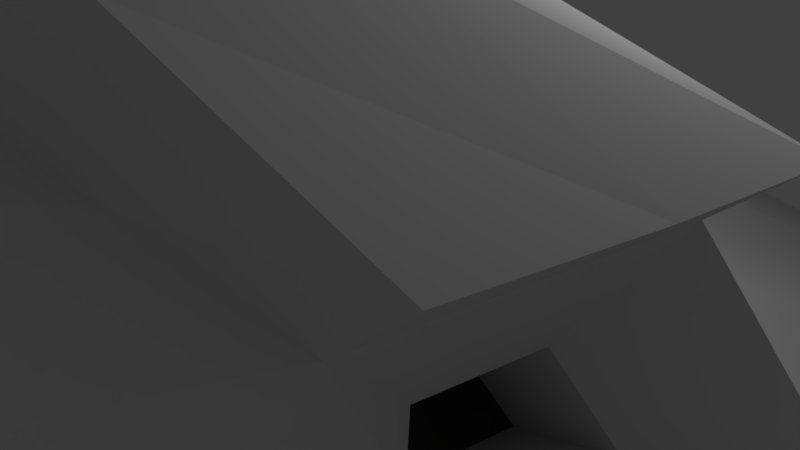 # Source: dragon.blend  (saved by Blender 2.77.0; exported with 4.5.12 LTS)
import bpy
from mathutils import Matrix  # noqa: F401  (used for matrix-valued properties, if any)

bpy.ops.wm.read_factory_settings(use_empty=True)
scene = bpy.context.scene
scene.name = 'Scene'

# ---- collections
col_collection_1 = bpy.data.collections.new('Collection 1'); scene.collection.children.link(col_collection_1)

# ---- materials (node trees are filled in below, after node groups)
mat_material = bpy.data.materials.new('Material')
mat_material.alpha_threshold = 0.0
mat_material.use_transparent_shadow = False
mat_material.roughness = 0.5
mat_material.line_color = (0.0, 0.0, 0.0, 1.0)

# ---- material node trees

# ---- world
world_world = bpy.data.worlds.new('World'); scene.world = world_world
world_world.color = (0.05088, 0.05088, 0.05088)
world_world.use_sun_shadow = False
world_world.sun_shadow_jitter_overblur = 0.0
world_world.cycles.sampling_method = 'MANUAL'

# ---- cameras
cam_camera = bpy.data.cameras.new('Camera')
cam_camera.clip_end = 100.0
cam_camera.lens = 35.0
cam_camera.sensor_width = 32.0
cam_camera.sensor_height = 18.0
cam_camera.ortho_scale = 7.314
cam_camera.dof.focus_distance = 0.0
cam_camera.dof.aperture_fstop = 128.0

# ---- lights
light_lamp = bpy.data.lights.new('Lamp', 'POINT')
light_lamp.transmission_factor = 0.0
light_lamp.cutoff_distance = 30.0
light_lamp.energy = 100.0
light_lamp.shadow_buffer_clip_start = 1.001
light_lamp.shadow_soft_size = 0.1
light_lamp.shadow_maximum_resolution = 0.006
light_lamp.use_absolute_resolution = True

# ---- meshes
me_cube = bpy.data.meshes.new('Cube')
me_cube.from_pydata([(5.83, 0.3501, -1.869), (3.369, -18.76, -1.175), (6.085, -0.04411, 0.008022), (4.062, -17.22, 0.008022), (5.83, 0.3501, -1.869), (6.085, -0.04411, 0.008022), (5.959, 0.6378, -2.166), (6.797, 5.127, -1.283), (5.962, 0.6443, -2.469), (6.797, 5.127, -4.249), (5.832, 0.3546, -3.235), (6.089, 3.547, -5.312), (3.375, -18.75, -4.221), (4.066, -17.21, -5.308), (0.0, 1.432, -1.653), (0.0, -22.89, -0.4795), (0.0, 1.0, 2.464), (0.0, -20.02, 4.52), (0.0, 1.432, -1.653), (0.0, 1.0, 2.464), (0.0, 1.966, -2.155), (0.0, 7.527, -0.6634), (0.0, 1.977, -2.668), (5.037, 14.01, -13.74), (0.0, 1.441, -3.604), (0.0, 4.6, -10.02), (0.0, -22.87, -5.271), (0.0, -20.01, -8.776), (5.322, -2.386, -2.554), (4.707, -11.56, -1.552), (4.092, -14.87, -1.378), (5.667, -2.379, 0.008022), (5.162, -11.06, 0.008022), (4.656, -13.89, 0.008022), (5.608, -1.019, 3.205), (0.0, -11.78, 4.059), (0.0, -15.57, 4.52), (0.0, -17.47, -0.8241), (0.0, -12.85, -1.117), (0.0, -2.379, -2.239), (4.101, -14.83, -3.93), (4.716, -11.52, -3.683), (5.33, -2.353, -3.437), (5.676, -2.347, -5.311), (5.17, -11.03, -5.31), (4.664, -13.86, -5.309), (0.0, -2.081, -10.02), (0.0, -11.73, -8.779), (0.0, -15.52, -8.777), (0.0, -2.33, -3.945), (0.0, -12.8, -4.362), (0.0, -17.41, -4.778), (5.867, 0.2938, -1.6), (3.468, -18.54, -1.006), (5.867, 0.2938, -1.6), (6.079, 0.7676, -2.04), (6.081, 0.7731, -2.649), (5.869, 0.2991, -3.532), (3.473, -18.53, -4.376), (0.0, -22.46, -5.534), (0.0, -22.48, -0.1938), (5.372, -2.385, -2.306), (4.772, -11.49, -1.329), (4.172, -14.73, -1.18), (5.379, -2.352, -3.704), (4.78, -11.45, -3.916), (4.182, -14.69, -4.127), (4.811, -1.014, 2.518), (0.0, -0.3896, 2.328), (4.561, -2.41, 2.518), (4.259, -4.101, 2.518), (0.0, -4.528, 3.083), (0.0, -0.3944, 4.673), (5.358, -2.414, 3.169), (5.056, -4.106, 3.205), (0.0, -2.266, 5.853), (0.0, -4.532, 5.428), (4.597, -1.32, 0.3357), (4.422, -2.301, 0.3357), (4.209, -3.49, 0.3357), (3.957, -2.314, 1.39), (3.83, -3.025, 1.39), (4.062, -1.728, 1.39), (3.258, -1.081, -0.2518), (3.082, -2.062, -0.2518), (2.87, -3.251, -0.2518), (2.617, -2.075, 0.8028), (2.49, -2.785, 0.8028), (2.722, -1.488, 0.8028), (4.957, -7.922, -3.586), (5.161, -4.866, -3.504), (5.537, -4.727, -5.311), (5.369, -7.622, -5.311), (0.0, -4.726, -9.682), (0.0, -7.942, -9.267), (0.0, -5.2, -4.059), (0.0, -8.69, -4.198), (5.215, -4.847, -3.762), (5.016, -7.879, -3.833), (4.71, -7.582, 1.263), (0.0, -8.153, 3.571), (4.019, -3.258, 0.863), (2.68, -3.018, 0.2755), (4.656, -13.89, 0.008022), (4.062, -17.22, 0.008022), (0.0, -20.02, 4.52), (0.0, -15.57, 4.52), (5.162, -11.06, 0.008022), (4.656, -13.89, 0.008022), (0.0, -11.78, 4.059), (0.0, -15.57, 4.52), (4.656, -13.89, 0.008022), (4.062, -17.22, 0.008022), (0.0, -20.02, 4.52), (0.0, -15.57, 4.52), (2.915, 0.8912, -1.761), (1.684, -20.83, -0.8271), (3.042, 0.4779, 1.236), (2.031, -18.62, 2.264), (2.915, 0.8912, -1.761), (3.042, 0.4779, 1.236), (2.979, 1.302, -2.161), (3.398, 6.327, -0.9734), (2.981, 1.311, -2.569), (5.817, 14.82, -10.94), (2.916, 0.8977, -3.42), (3.045, 4.074, -7.668), (1.687, -20.81, -4.746), (2.033, -18.61, -7.042), (2.661, -2.382, -2.396), (2.353, -12.2, -1.335), (2.046, -16.17, -1.101), (2.581, -11.42, 2.034), (2.328, -14.73, 2.264), (2.665, -2.342, -3.691), (2.358, -12.16, -4.022), (2.051, -16.12, -4.354), (2.838, -2.214, -7.667), (2.585, -11.38, -7.045), (2.332, -14.69, -7.043), (1.734, -20.51, -0.5998), (1.737, -20.49, -4.955), (2.405, -0.7016, 2.423), (2.129, -4.314, 2.801), (2.804, -0.7065, 3.939), (2.679, -2.34, 4.511), (2.528, -4.319, 4.317), (2.769, -4.727, -7.496), (2.684, -7.782, -7.289), (2.581, -5.033, -3.782), (2.478, -8.306, -3.892), (2.355, -7.867, 2.417), (2.031, -18.62, 2.264), (2.328, -14.73, 2.264), (2.581, -11.42, 2.034), (2.328, -14.73, 2.264), (2.031, -18.62, 2.264), (2.328, -14.73, 2.264), (5.037, 15.64, -8.152), (0.0, 16.45, -5.36), (0.0, 13.2, -16.53), (2.908, 16.23, -6.108), (2.908, 13.41, -15.78), (7.074, 19.78, -40.28), (8.676, 23.4, -35.52), (7.074, 27.02, -30.76), (0.0, 30.65, -26.0), (0.0, 16.16, -45.03), (2.698, 29.68, -27.28), (2.698, 17.13, -43.76), (7.074, 32.14, -48.32), (8.676, 34.86, -43.0), (7.074, 37.59, -37.68), (0.0, 40.32, -32.36), (0.0, 29.41, -53.64), (2.698, 39.59, -33.78), (2.698, 30.14, -52.21), (8.164, 47.69, -53.83), (10.35, 47.69, -45.72), (8.164, 47.69, -37.6), (0.0, 47.69, -29.48), (0.0, 47.69, -61.95), (2.185, 47.69, -31.66), (2.185, 47.69, -59.78), (8.164, 65.17, -53.83), (10.35, 65.17, -45.72), (8.164, 65.17, -37.6), (0.0, 65.17, -29.48), (0.0, 65.17, -61.95), (2.185, 65.17, -31.66), (2.185, 65.17, -59.78), (8.164, 78.26, -53.83), (10.35, 78.26, -45.72), (8.164, 78.26, -37.6), (0.0, 78.26, -29.48), (0.0, 78.26, -61.95), (2.185, 78.26, -31.66), (2.185, 78.26, -59.78), (18.5, 125.7, -45.72), (16.31, 117.2, -37.6), (18.5, 117.2, -45.72), (8.164, 130.2, -37.6), (10.35, 130.2, -45.72), (8.164, 112.7, -37.6), (10.35, 112.7, -45.72), (2.185, 130.2, -59.78), (2.185, 130.2, -31.66), (0.0, 130.2, -61.95), (0.0, 130.2, -29.48), (8.164, 130.2, -37.6), (10.35, 130.2, -45.72), (8.164, 130.2, -53.83), (2.185, 112.7, -59.78), (2.185, 112.7, -31.66), (0.0, 112.7, -61.95), (0.0, 112.7, -29.48), (8.164, 112.7, -37.6), (10.35, 112.7, -45.72), (8.164, 112.7, -53.83), (15.95, 127.9, -61.46), (16.34, 114.9, -61.46), (18.5, 125.7, -61.46), (18.5, 117.2, -61.46), (10.35, 130.2, -61.46), (10.35, 112.7, -61.46), (10.35, 130.2, -61.46), (8.164, 130.2, -61.46), (10.35, 112.7, -61.46), (8.164, 112.7, -61.46), (12.24, 127.9, -37.6), (14.43, 127.9, -45.72), (14.43, 114.9, -45.72), (12.24, 114.9, -37.6), (16.31, 125.7, -37.6), (10.35, 47.69, -45.72), (8.164, 47.69, -37.6), (10.35, 65.17, -45.72), (8.164, 65.17, -37.6), (18.5, 52.16, -45.72), (16.31, 52.16, -37.6), (18.5, 60.69, -45.72), (16.31, 60.69, -37.6), (12.24, 49.93, -37.6), (14.43, 49.93, -45.72), (14.43, 62.93, -45.72), (12.24, 62.93, -37.6), (8.164, 47.69, -61.46), (10.35, 47.69, -61.46), (8.164, 65.17, -61.46), (10.35, 65.17, -61.46), (10.35, 47.69, -61.46), (10.35, 65.17, -61.46), (18.5, 52.16, -61.46), (18.5, 60.69, -61.46), (16.34, 49.93, -61.46), (15.95, 62.93, -61.46), (2.185, 56.5, -59.78), (0.0, 56.5, -61.95), (8.164, 56.5, -53.83), (5.871, 56.5, -61.46), (9.392, 49.6, -75.47), (10.89, 49.6, -75.47), (9.392, 63.26, -75.47), (10.89, 63.26, -75.47), (10.89, 49.6, -75.47), (10.89, 63.26, -75.47), (16.49, 53.1, -75.47), (16.45, 59.81, -75.57), (15.01, 51.35, -75.47), (14.7, 61.55, -75.57), (7.818, 56.48, -75.47), (9.624, 45.38, -85.81), (10.98, 45.38, -85.81), (9.624, 57.66, -85.81), (11.01, 57.61, -85.71), (10.98, 45.38, -85.81), (11.01, 57.61, -85.71), (16.05, 48.48, -85.71), (16.05, 54.47, -85.71), (14.67, 46.95, -85.81), (14.47, 56.04, -85.71), (8.208, 51.57, -85.81), (7.215, 39.33, -94.53), (9.903, 39.33, -94.53), (7.215, 63.75, -94.53), (9.978, 63.65, -94.33), (9.903, 39.33, -94.53), (13.89, 63.65, -94.33), (19.99, 45.49, -94.33), (19.99, 57.4, -94.33), (17.26, 42.45, -94.53), (15.5, 60.53, -94.33), (4.399, 51.63, -94.53), (18.01, 55.93, -90.0), (18.01, 46.99, -90.0), (15.96, 44.71, -90.15), (10.44, 42.37, -90.15), (10.5, 60.62, -90.0), (15.66, 58.27, -90.0), (8.42, 60.7, -90.17), (10.5, 60.63, -90.02), (6.303, 51.6, -90.17), (8.42, 42.35, -90.17), (10.44, 42.35, -90.17), (9.903, 39.33, -94.53), (7.215, 39.33, -94.53), (9.903, 39.33, -94.53), (17.26, 42.45, -94.53), (10.44, 42.37, -90.15), (15.96, 44.71, -90.15), (8.42, 42.35, -90.17), (10.44, 42.35, -90.17), (23.08, 42.16, -86.01), (21.03, 39.89, -86.15), (22.33, 37.63, -90.54), (25.06, 40.66, -90.34), (18.67, 38.33, -86.05), (13.16, 35.98, -86.05), (12.62, 32.94, -90.43), (19.97, 36.07, -90.43), (10.44, 35.73, -85.57), (8.42, 35.73, -85.57), (7.215, 32.71, -89.93), (9.903, 32.71, -89.93), (0.0, 187.0, -35.33), (8.164, 187.0, -41.78), (10.35, 187.0, -48.23), (27.69, 34.97, -90.66), (8.164, 187.0, -54.69), (16.7, 70.54, -88.9), (14.01, 69.71, -90.41), (18.78, 29.28, -90.53), (18.24, 66.58, -90.41), (16.93, 64.33, -88.42), (13.25, 66.68, -88.74), (8.827, 27.65, -89.59), (0.0, 187.0, -61.14), (2.185, 187.0, -37.06), (2.185, 187.0, -59.41), (8.164, 199.1, -56.11), (10.35, 199.1, -51.76), (8.164, 199.1, -47.41), (0.0, 199.1, -43.06), (0.0, 199.1, -60.46), (2.185, 199.1, -44.23), (2.185, 199.1, -59.29), (8.164, 207.5, -54.9), (10.35, 207.5, -51.76), (8.164, 207.5, -48.62), (0.0, 207.5, -45.47), (0.0, 207.5, -58.05), (2.185, 207.5, -46.31), (2.185, 207.5, -57.2), (0.0, 266.8, -51.76), (2.185, 121.5, -59.78), (0.0, 121.5, -61.95), (8.164, 121.5, -53.83), (5.871, 121.5, -61.46), (9.392, 114.6, -75.47), (10.89, 114.6, -75.47), (9.392, 128.3, -75.47), (10.89, 128.3, -75.47), (10.89, 114.6, -75.47), (10.89, 128.3, -75.47), (16.49, 118.1, -75.47), (16.45, 124.8, -75.57), (15.01, 116.4, -75.47), (14.7, 126.6, -75.57), (7.818, 121.5, -75.47), (9.624, 110.4, -85.81), (10.98, 110.4, -85.81), (9.624, 122.7, -85.81), (11.01, 122.6, -85.71), (10.98, 110.4, -85.81), (11.01, 122.6, -85.71), (16.05, 113.5, -85.71), (16.05, 119.5, -85.71), (14.67, 112.0, -85.81), (14.47, 121.1, -85.71), (8.208, 116.6, -85.81), (7.215, 104.3, -94.53), (9.903, 104.3, -94.53), (7.215, 128.8, -94.53), (9.978, 128.7, -94.33), (9.903, 104.3, -94.53), (13.89, 128.7, -94.33), (19.99, 110.5, -94.33), (19.99, 122.4, -94.33), (17.26, 107.5, -94.53), (15.5, 125.5, -94.33), (4.399, 116.6, -94.53), (18.01, 120.9, -90.0), (18.01, 112.0, -90.0), (15.96, 109.7, -90.15), (10.44, 107.4, -90.15), (10.5, 125.6, -90.0), (15.66, 123.3, -90.0), (8.42, 125.7, -90.17), (10.5, 125.7, -90.02), (6.303, 116.6, -90.17), (8.42, 107.4, -90.17), (10.44, 107.4, -90.17), (9.903, 104.3, -94.53), (7.215, 104.3, -94.53), (9.903, 104.3, -94.53), (17.26, 107.5, -94.53), (10.44, 107.4, -90.15), (15.96, 109.7, -90.15), (8.42, 107.4, -90.17), (10.44, 107.4, -90.17), (23.08, 107.2, -86.01), (21.03, 104.9, -86.15), (22.33, 102.6, -90.54), (25.06, 105.7, -90.34), (18.67, 103.3, -86.05), (13.16, 101.0, -86.05), (12.62, 97.96, -90.43), (19.97, 101.1, -90.43), (10.44, 100.8, -85.57), (8.42, 100.8, -85.57), (7.215, 97.72, -89.93), (9.903, 97.72, -89.93), (27.69, 99.99, -90.66), (16.7, 135.6, -88.9), (14.01, 134.7, -90.41), (18.78, 94.3, -90.53), (18.24, 131.6, -90.41), (16.93, 129.3, -88.42), (13.25, 131.7, -88.74), (8.827, 92.67, -89.59)], [], [(63, 33, 3, 53), (117, 2, 5, 120), (52, 0, 4, 54), (120, 5, 7, 122), (54, 4, 6, 55), (11, 126, 162, 23), (122, 7, 158, 161), (55, 6, 8, 56), (56, 8, 10, 57), (139, 45, 13, 128), (66, 40, 12, 58), (136, 51, 26, 127), (141, 127, 26, 59), (123, 22, 24, 125), (121, 20, 22, 123), (119, 18, 20, 121), (115, 14, 18, 119), (140, 118, 17, 60), (3, 33, 103, 104), (131, 116, 15, 37), (115, 129, 39, 14), (129, 130, 38, 39), (130, 131, 37, 38), (117, 16, 68, 142), (31, 2, 77, 78), (33, 32, 107, 108), (52, 2, 31, 61), (61, 31, 32, 62), (62, 32, 33, 63), (125, 24, 49, 134), (150, 96, 50, 135), (135, 50, 51, 136), (57, 10, 42, 64), (98, 89, 41, 65), (65, 41, 40, 66), (126, 11, 43, 137), (148, 92, 44, 138), (138, 44, 45, 139), (44, 65, 66, 45), (92, 98, 65, 44), (11, 57, 64, 43), (29, 62, 63, 30), (28, 61, 62, 29), (0, 52, 61, 28), (116, 140, 60, 15), (128, 141, 59, 27), (45, 66, 58, 13), (9, 56, 57, 11), (7, 55, 56, 9), (5, 54, 55, 7), (2, 52, 54, 5), (30, 63, 53, 1), (143, 70, 74, 146), (69, 67, 34, 73), (151, 99, 70, 143), (69, 70, 81, 80), (144, 72, 75, 145), (145, 75, 76, 146), (70, 69, 73, 74), (142, 68, 72, 144), (82, 80, 86, 88), (77, 82, 88, 83), (2, 67, 82, 77), (67, 69, 80, 82), (32, 31, 78, 79), (99, 32, 79, 101), (78, 77, 83, 84), (80, 81, 87, 86), (101, 79, 85, 102), (79, 78, 84, 85), (43, 64, 97, 91), (91, 97, 98, 92), (137, 43, 91, 147), (147, 91, 92, 148), (64, 42, 90, 97), (97, 90, 89, 98), (134, 49, 95, 149), (149, 95, 96, 150), (81, 101, 102, 87), (70, 99, 101, 81), (132, 32, 99, 151), (104, 103, 111, 112), (118, 3, 104, 152), (133, 36, 106, 153), (154, 109, 110, 155), (157, 114, 113, 156), (132, 35, 109, 154), (153, 106, 114, 157), (152, 104, 112, 156), (133, 33, 108, 155), (36, 133, 155, 110), (105, 152, 156, 113), (103, 153, 157, 111), (32, 132, 154, 107), (111, 157, 156, 112), (107, 154, 155, 108), (33, 133, 153, 103), (17, 118, 152, 105), (35, 132, 151, 100), (90, 149, 150, 89), (42, 134, 149, 90), (93, 147, 148, 94), (46, 137, 147, 93), (67, 142, 144, 34), (73, 145, 146, 74), (34, 144, 145, 73), (100, 151, 143, 71), (71, 143, 146, 76), (13, 58, 141, 128), (1, 53, 140, 116), (47, 138, 139, 48), (94, 148, 138, 47), (25, 126, 137, 46), (41, 135, 136, 40), (89, 150, 135, 41), (10, 125, 134, 42), (2, 117, 142, 67), (29, 30, 131, 130), (28, 29, 130, 129), (0, 28, 129, 115), (30, 1, 116, 131), (53, 3, 118, 140), (0, 115, 119, 4), (4, 119, 121, 6), (6, 121, 123, 8), (8, 123, 125, 10), (58, 12, 127, 141), (40, 136, 127, 12), (48, 139, 128, 27), (9, 11, 23, 124), (7, 9, 124, 158), (19, 120, 122, 21), (16, 117, 120, 19), (126, 25, 160, 162), (21, 122, 161, 159), (158, 124, 164, 165), (162, 160, 167, 169), (159, 161, 168, 166), (161, 158, 165, 168), (23, 162, 169, 163), (124, 23, 163, 164), (164, 163, 170, 171), (169, 167, 174, 176), (163, 169, 176, 170), (165, 164, 171, 172), (166, 168, 175, 173), (168, 165, 172, 175), (171, 170, 177, 178), (176, 174, 181, 183), (170, 176, 183, 177), (172, 171, 178, 179), (173, 175, 182, 180), (175, 172, 179, 182), (256, 257, 188, 190), (258, 256, 190, 184), (185, 186, 237, 236), (180, 182, 189, 187), (182, 179, 186, 189), (179, 178, 234, 235), (184, 190, 197, 191), (186, 185, 192, 193), (187, 189, 196, 194), (189, 186, 193, 196), (185, 184, 191, 192), (190, 188, 195, 197), (217, 218, 228, 227), (231, 204, 224, 220), (211, 210, 225, 226), (230, 198, 221, 219), (202, 230, 219, 223), (356, 211, 226, 357), (202, 201, 229, 230), (203, 204, 231, 232), (209, 216, 203, 232, 199, 233, 229, 201), (200, 198, 233, 199), (232, 231, 200, 199), (230, 229, 233, 198), (216, 217, 204, 203), (213, 216, 209, 206), (215, 213, 206, 208), (210, 209, 201, 202), (356, 354, 205, 211), (354, 355, 207, 205), (359, 358, 369, 370), (363, 367, 378, 374), (366, 362, 373, 377), (358, 368, 379, 369), (221, 222, 364, 365), (226, 225, 361, 360), (222, 220, 366, 364), (357, 226, 360, 368), (219, 221, 365, 367), (227, 228, 358, 359), (223, 219, 367, 363), (220, 224, 362, 366), (228, 357, 368, 358), (212, 214, 355, 354), (218, 212, 354, 356), (218, 356, 357, 228), (200, 231, 220, 222), (198, 200, 222, 221), (244, 245, 241, 240), (242, 243, 238, 239), (238, 240, 241, 239), (186, 179, 235, 242, 239, 241, 245, 237), (235, 234, 243, 242), (236, 237, 245, 244), (258, 184, 248, 259), (236, 244, 255, 251), (244, 240, 253, 255), (184, 185, 249, 248), (243, 234, 250, 254), (178, 177, 246, 247), (240, 238, 252, 253), (238, 243, 254, 252), (177, 258, 259, 246), (177, 183, 256, 258), (183, 181, 257, 256), (246, 259, 270, 260), (254, 250, 264, 268), (251, 255, 269, 265), (247, 246, 260, 261), (255, 253, 267, 269), (259, 248, 262, 270), (252, 254, 268, 266), (248, 249, 263, 262), (253, 252, 266, 267), (260, 270, 281, 271), (268, 264, 275, 279), (265, 269, 280, 276), (261, 260, 271, 272), (269, 267, 278, 280), (266, 268, 279, 277), (262, 263, 274, 273), (270, 262, 273, 281), (267, 266, 277, 278), (299, 300, 285, 284), (301, 299, 284, 292), (293, 294, 288, 289), (302, 301, 292, 282), (296, 286, 306, 308), (285, 300, 287), (303, 302, 310, 311), (298, 293, 289, 291), (314, 327, 313), (283, 282, 292, 284, 285, 286, 290, 288, 289, 291, 287), (277, 279, 295, 294), (280, 278, 293, 298), (276, 280, 298, 297), (279, 275, 296, 295), (278, 277, 294, 293), (272, 271, 302, 303), (271, 281, 301, 302), (281, 273, 299, 301), (273, 274, 300, 299), (313, 327, 312), (333, 332, 329), (302, 282, 305, 310), (286, 290, 307, 306), (283, 303, 311, 304), (290, 295, 309, 307), (282, 283, 304, 305), (295, 296, 308, 309), (297, 334, 330, 287), (295, 313, 312, 294), (290, 314, 313, 295), (288, 315, 314, 290), (294, 312, 315, 288), (287, 330, 332, 291), (308, 317, 316, 309), (306, 318, 317, 308), (307, 319, 318, 306), (309, 316, 319, 307), (291, 332, 333, 298), (310, 321, 320, 311), (305, 322, 321, 310), (304, 323, 322, 305), (311, 320, 323, 304), (315, 327, 314), (312, 327, 315), (298, 333, 334, 297), (317, 331, 316), (318, 331, 317), (319, 331, 318), (316, 331, 319), (330, 334, 329), (321, 335, 320), (322, 335, 321), (323, 335, 322), (320, 335, 323), (334, 333, 329), (332, 330, 329), (287, 285, 306), (324, 337, 344, 342), (337, 325, 341, 344), (326, 328, 339, 340), (338, 336, 343, 345), (328, 338, 345, 339), (325, 326, 340, 341), (344, 341, 348, 351), (340, 339, 346, 347), (345, 343, 350, 352), (339, 345, 352, 346), (341, 340, 347, 348), (342, 344, 351, 349), (347, 346, 353), (352, 350, 353), (346, 352, 353), (348, 347, 353), (349, 351, 353), (351, 348, 353), (367, 365, 376, 378), (364, 366, 377, 375), (360, 361, 372, 371), (368, 360, 371, 379), (365, 364, 375, 376), (397, 398, 383, 382), (399, 397, 382, 390), (391, 392, 386, 387), (400, 399, 390, 380), (394, 384, 404, 406), (383, 398, 385), (401, 400, 408, 409), (396, 391, 387, 389), (412, 422, 411), (381, 380, 390, 382, 383, 384, 388, 386, 387, 389, 385), (375, 377, 393, 392), (378, 376, 391, 396), (374, 378, 396, 395), (377, 373, 394, 393), (376, 375, 392, 391), (370, 369, 400, 401), (369, 379, 399, 400), (379, 371, 397, 399), (371, 372, 398, 397), (411, 422, 410), (427, 426, 423), (400, 380, 403, 408), (384, 388, 405, 404), (381, 401, 409, 402), (388, 393, 407, 405), (380, 381, 402, 403), (393, 394, 406, 407), (395, 428, 424, 385), (393, 411, 410, 392), (388, 412, 411, 393), (386, 413, 412, 388), (392, 410, 413, 386), (385, 424, 426, 389), (406, 415, 414, 407), (404, 416, 415, 406), (405, 417, 416, 404), (407, 414, 417, 405), (389, 426, 427, 396), (408, 419, 418, 409), (403, 420, 419, 408), (402, 421, 420, 403), (409, 418, 421, 402), (413, 422, 412), (410, 422, 413), (396, 427, 428, 395), (415, 425, 414), (416, 425, 415), (417, 425, 416), (414, 425, 417), (424, 428, 423), (419, 429, 418), (420, 429, 419), (421, 429, 420), (418, 429, 421), (428, 427, 423), (426, 424, 423), (385, 383, 404), (195, 214, 212, 197), (197, 212, 218, 191), (191, 218, 217, 192), (192, 217, 216, 193), (193, 216, 213, 196), (196, 194, 215, 213), (336, 338, 205, 207), (338, 328, 211, 205), (328, 326, 210, 211), (326, 325, 209, 210), (325, 337, 206, 209), (337, 324, 208, 206)])
me_cube.materials.append(mat_material)
me_cube.use_remesh_preserve_volume = False
me_cube.use_remesh_preserve_attributes = False
me_cube.use_mirror_vertex_groups = False
me_cube.update()

# ---- objects
ob_cube = bpy.data.objects.new('Cube', me_cube)
ob_lamp = bpy.data.objects.new('Lamp', light_lamp)
ob_camera = bpy.data.objects.new('Camera', cam_camera)

# ---- transforms, parenting, visibility, modifiers, constraints
ob_cube.location = (0.0, 0.0, 0.0)
ob_cube.lock_rotations_4d = False
ob_cube.empty_display_type = 'ARROWS'
ob_cube.lineart.crease_threshold = 0.0
_m = ob_cube.modifiers.new('Mirror', 'MIRROR')
_m.use_clip = True
ob_lamp.location = (4.076, 1.005, 5.904)
ob_lamp.rotation_euler = (0.6503, 0.05522, 1.866)
ob_lamp.lock_rotations_4d = False
ob_lamp.empty_display_type = 'ARROWS'
ob_lamp.color = (0.0, 0.0, 0.0, 0.0)
ob_lamp.lineart.crease_threshold = 0.0
ob_camera.location = (7.481, -6.508, 5.344)
ob_camera.rotation_euler = (1.109, 0.01082, 0.8149)
ob_camera.lock_rotations_4d = False
ob_camera.empty_display_type = 'ARROWS'
ob_camera.color = (0.0, 0.0, 0.0, 0.0)
ob_camera.display_type = 'WIRE'
ob_camera.lineart.crease_threshold = 0.0

# ---- collection membership
col_collection_1.objects.link(ob_cube)
col_collection_1.objects.link(ob_lamp)
col_collection_1.objects.link(ob_camera)

# ---- scene / render settings (as saved in the file)
scene.camera = ob_camera
scene.frame_start = 1; scene.frame_end = 250; scene.frame_set(0)
scene.render.engine = 'BLENDER_EEVEE_NEXT'
scene.render.resolution_percentage = 50
scene.render.dither_intensity = 0.0
scene.cycles.use_denoising = False
scene.cycles.samples = 128
scene.cycles.sampling_pattern = 'TABULATED_SOBOL'
scene.cycles.light_sampling_threshold = 0.0
scene.cycles.use_adaptive_sampling = False
scene.cycles.use_light_tree = False
scene.cycles.blur_glossy = 0.0
scene.cycles.sample_clamp_indirect = 0.0
scene.view_settings.view_transform = 'Standard'
bpy.context.view_layer.update()
